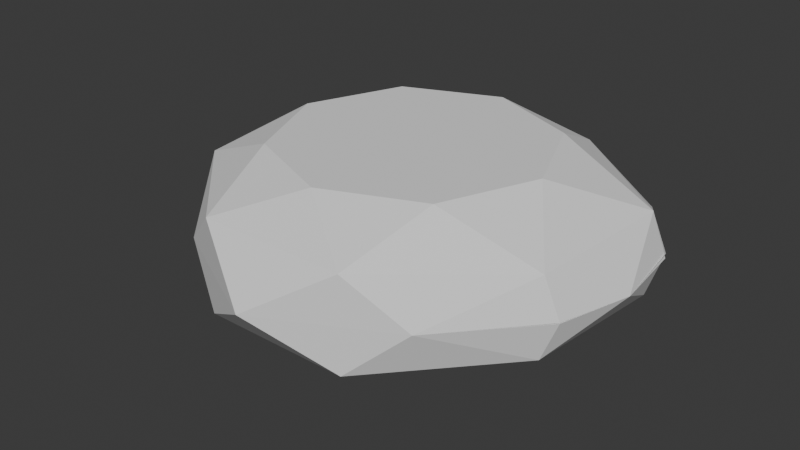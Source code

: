 # Source: Crystal_Heart.blend  (saved by Blender 4.5.87; exported with 4.5.12 LTS)
import bpy
from mathutils import Matrix  # noqa: F401  (used for matrix-valued properties, if any)

bpy.ops.wm.read_factory_settings(use_empty=True)
scene = bpy.context.scene
scene.name = 'Scene'

# ---- collections
col_collection = bpy.data.collections.new('Collection'); scene.collection.children.link(col_collection)

# ---- world
world_world = bpy.data.worlds.new('World'); scene.world = world_world
world_world.use_nodes = True; world_world.node_tree.nodes.clear()
_N = world_world.node_tree.nodes; _L = world_world.node_tree.links
n0 = _N.new('ShaderNodeOutputWorld'); n0.name = 'World Output'; n0.location = (200, 100)
n1 = _N.new('ShaderNodeBackground'); n1.name = 'Background'; n1.location = (-200, 100)
n1.inputs[0].default_value = (0.05088, 0.05088, 0.05088, 1.0)
_L.new(n1.outputs[0], n0.inputs[0])
n0.is_active_output = True
world_world.color = (0.05088, 0.05088, 0.05088)
world_world.sun_shadow_jitter_overblur = 0.0

# ---- meshes
me_gem = bpy.data.meshes.new('Gem')
me_gem.from_pydata([(1.507e-09, 1.959e-09, 0.35), (3.114e-05, 0.5994, 0.0), (-0.3313, 0.8, 0.175), (1.869e-05, 0.6, 0.35), (0.7071, 0.7071, 0.0), (0.3314, 0.8, 0.175), (0.4243, 0.4243, 0.35), (1.0, -3.114e-05, 0.0), (0.8947, 0.3304, 0.1853), (0.6, -1.869e-05, 0.35), (0.5609, -0.7071, 0.0), (0.8384, -0.3314, 0.175), (0.4243, -0.4243, 0.35), (-3.114e-05, -1.0, 0.0), (0.3313, -0.8242, 0.208), (-1.869e-05, -0.6, 0.35), (-0.561, -0.7071, 0.0), (-0.3314, -0.8242, 0.208), (-0.4243, -0.4243, 0.35), (-1.0, 3.114e-05, 0.0), (-0.8385, -0.3313, 0.175), (-0.6, 1.869e-05, 0.35), (-0.7071, 0.7071, 0.0), (-0.8943, 0.3304, 0.1853), (-0.4243, 0.4243, 0.35), (-0.9601, 0.341, -0.01034), (0.9542, 0.3561, -0.01034), (-0.909, -0.3102, -8.821e-06), (0.9051, -0.3195, 0.001872), (0.3314, 0.803, 0.0), (-0.3313, 0.803, 0.0)], [], [(4, 29, 5), (2, 3, 1), (5, 3, 6), (7, 26, 8), (8, 4, 5, 6), (8, 6, 9), (10, 28, 11), (11, 7, 8, 9), (11, 9, 12), (13, 10, 14), (14, 10, 11, 12), (14, 12, 15), (16, 13, 17), (17, 13, 14, 15), (17, 15, 18), (19, 27, 20), (20, 16, 17, 18), (20, 18, 21), (22, 25, 23), (23, 19, 20, 21), (23, 21, 24), (1, 30, 2), (2, 22, 23, 24), (2, 24, 3), (0, 3, 24), (3, 0, 6), (6, 0, 9), (9, 0, 12), (12, 0, 15), (15, 0, 18), (18, 0, 21), (21, 0, 24), (5, 1, 3), (23, 25, 19), (8, 26, 4), (20, 27, 16), (11, 28, 10, 7), (5, 29, 1), (2, 30, 22)])
me_gem.update()

# ---- objects
ob_gem = bpy.data.objects.new('Gem', me_gem)

# ---- transforms, parenting, visibility, modifiers, constraints
ob_gem.location = (0.0, 0.0, 0.0)
_m = ob_gem.modifiers.new('Mirror', 'MIRROR')
_m.use_axis = (False, False, True)

# ---- collection membership
col_collection.objects.link(ob_gem)

# ---- scene / render settings (as saved in the file)
scene.frame_start = 1; scene.frame_end = 250; scene.frame_set(1)
scene.render.engine = 'BLENDER_EEVEE_NEXT'
bpy.context.view_layer.update()

# ---- added for rendering (the .blend has no active camera and no usable light): camera, sun
cam_auto = bpy.data.cameras.new('AutoCamera')
cam_auto.lens = 50.0
cam_auto.sensor_width = 36.0
cam_auto.clip_end = 1000.0
ob_auto_camera = bpy.data.objects.new('AutoCamera', cam_auto)
scene.collection.objects.link(ob_auto_camera)
ob_auto_camera.location = (2.57417, -3.18752, 2.05934)
ob_auto_camera.rotation_euler = (1.09748, -7.21219e-08, 0.694738)
scene.camera = ob_auto_camera
light_auto_sun = bpy.data.lights.new('AutoSun', 'SUN')
light_auto_sun.energy = 3.0
light_auto_sun.angle = 0.0523599
ob_auto_sun = bpy.data.objects.new('AutoSun', light_auto_sun)
scene.collection.objects.link(ob_auto_sun)
ob_auto_sun.rotation_euler = (0.872665, 0.174533, 0.523599)
bpy.context.view_layer.update()
